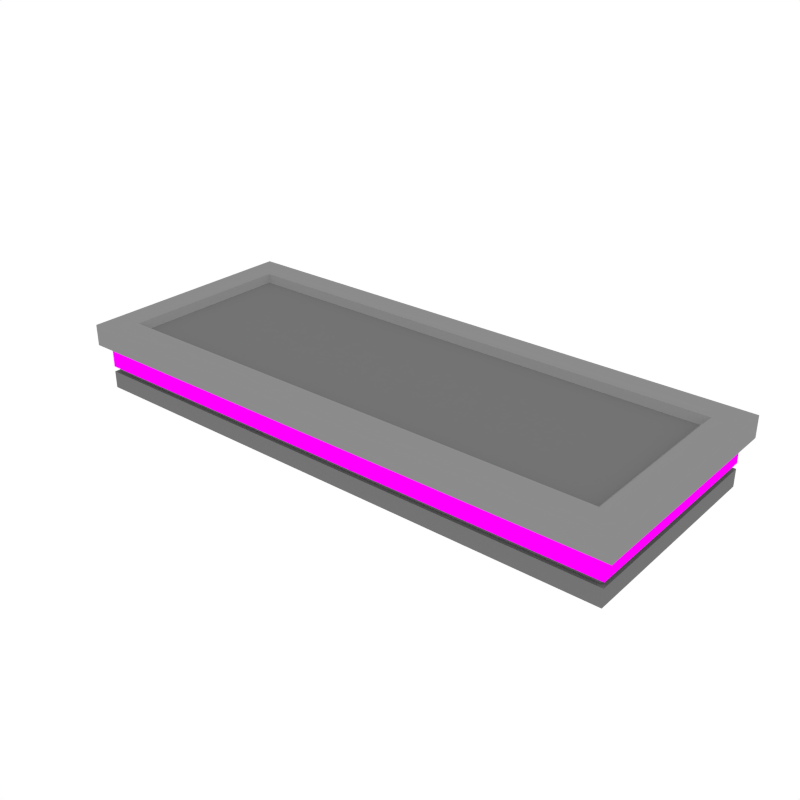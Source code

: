 # Source: Platform_2x1_Empty.blend  (saved by Blender 2.79.0; exported with 4.5.12 LTS)
import bpy
from mathutils import Matrix  # noqa: F401  (used for matrix-valued properties, if any)

bpy.ops.wm.read_factory_settings(use_empty=True)
scene = bpy.context.scene
scene.name = 'Scene'

# ---- collections
col_collection_1 = bpy.data.collections.new('Collection 1'); scene.collection.children.link(col_collection_1)

# ---- images (referenced by path relative to the original .blend; pixels are not part of the script)
import os
ASSET_DIR = os.environ.get("B2B_ASSET_DIR", "")  # directory of the original .blend (textures are referenced by path, not embedded)
HERE = os.path.dirname(os.path.abspath(__file__))  # packed textures are extracted next to this script under _unpacked/

def load_image(name, relpath, width, height, colorspace="sRGB"):
    """Load a texture the original file referenced (path relative to the .blend, or extracted next to this script)."""
    p = next((c for c in (os.path.join(HERE, relpath), os.path.join(ASSET_DIR, relpath)) if relpath and os.path.exists(c)), "")
    if p:
        img = bpy.data.images.load(p, check_existing=True)
        img.name = name
    else:  # same state as the original file: an image datablock whose file is absent (Cycles renders it pink)
        img = bpy.data.images.new(name, width, height)
        img.source = "FILE"
        img.filepath = "//" + (relpath or name)
    img.colorspace_settings.name = colorspace
    return img
img_sign_transparent_png = load_image('Sign_Transparent.png', 'Sign_Transparent.png', 1024, 1024, 'sRGB')

# ---- materials (node trees are filled in below, after node groups)
mat_grey = bpy.data.materials.new('Grey')
mat_grey.alpha_threshold = 0.0
mat_grey.diffuse_color = (0.1734, 0.1734, 0.1734, 1.0)
mat_grey.roughness = 0.5
mat_lightgrey = bpy.data.materials.new('LightGrey')
mat_lightgrey.alpha_threshold = 0.0
mat_lightgrey.diffuse_color = (0.2598, 0.2598, 0.2598, 1.0)
mat_lightgrey.roughness = 0.5
mat_texture_transparent = bpy.data.materials.new('Texture_Transparent')
mat_texture_transparent.alpha_threshold = 0.0
mat_texture_transparent.roughness = 0.5

# ---- material node trees
mat_texture_transparent.use_nodes = True; mat_texture_transparent.node_tree.nodes.clear()
_N = mat_texture_transparent.node_tree.nodes; _L = mat_texture_transparent.node_tree.links
n0 = _N.new('ShaderNodeOutputMaterial'); n0.name = 'Material Output'; n0.location = (450, 300)
n1 = _N.new('ShaderNodeEmission'); n1.name = 'Emission'; n1.location = (10, 300)
n2 = _N.new('ShaderNodeMixShader'); n2.name = 'Mix Shader'; n2.location = (230, 302)
n3 = _N.new('ShaderNodeBsdfTransparent'); n3.name = 'Transparent BSDF'; n3.location = (14, 123)
n4 = _N.new('ShaderNodeTexImage'); n4.name = 'Image Texture'; n4.location = (-390, 312)
n4.width = 140
n4.image = img_sign_transparent_png
_L.new(n4.outputs[0], n1.inputs[0])
_L.new(n2.outputs[0], n0.inputs[0])
_L.new(n4.outputs[1], n2.inputs[0])
_L.new(n3.outputs[0], n2.inputs[1])
_L.new(n1.outputs[0], n2.inputs[2])
n0.is_active_output = True

# ---- world
world_world = bpy.data.worlds.new('World'); scene.world = world_world
world_world.color = (1.0, 1.0, 1.0)
world_world.use_sun_shadow = False
world_world.sun_shadow_jitter_overblur = 0.0
world_world.cycles.sampling_method = 'NONE'
world_world.cycles.sample_map_resolution = 256

# ---- meshes
me_cube_101 = bpy.data.meshes.new('Cube.101')
me_cube_101.from_pydata([(-0.9174, -0.3572, -0.1203), (-0.9463, -0.386, 0.104), (-0.9174, 0.3572, -0.1203), (-0.9463, 0.386, 0.104), (0.9174, -0.3572, -0.1203), (0.9463, -0.386, 0.104), (0.9174, 0.3572, -0.1203), (0.9463, 0.386, 0.104), (-0.9463, -0.386, 0.03321), (-0.9463, 0.386, 0.03321), (0.9463, 0.386, 0.03321), (0.9463, -0.386, 0.03321), (-0.8518, -0.2915, 0.104), (-0.8518, 0.2915, 0.104), (0.8518, 0.2915, 0.104), (0.8518, -0.2915, 0.104), (-0.8323, -0.2721, 0.08173), (-0.8323, 0.2721, 0.08173), (0.8323, 0.2721, 0.08173), (0.8323, -0.2721, 0.08173), (-0.9174, 0.3572, 0.01263), (0.9174, 0.3572, 0.01263), (0.9174, -0.3572, 0.01263), (-0.9174, -0.3572, 0.01263), (-0.9174, 0.3572, -0.04493), (-0.9174, 0.3572, -0.06271), (0.9174, 0.3572, -0.04493), (0.9174, 0.3572, -0.06271), (0.9174, -0.3572, -0.04493), (0.9174, -0.3572, -0.06271), (-0.9174, -0.3572, -0.06271), (-0.9174, -0.3572, -0.04493), (-0.9032, 0.3429, -0.04505), (-0.9032, 0.3429, -0.06259), (0.9032, 0.3429, -0.04505), (0.9032, 0.3429, -0.06259), (0.9032, -0.3429, -0.04505), (0.9032, -0.3429, -0.06259), (-0.9032, -0.3429, -0.06259), (-0.9032, -0.3429, -0.04505)], [], [(8, 1, 3, 9), (9, 3, 7, 10), (10, 7, 5, 11), (11, 5, 1, 8), (2, 6, 4, 0), (5, 7, 14, 15), (22, 11, 8, 23), (21, 10, 11, 22), (20, 9, 10, 21), (23, 8, 9, 20), (12, 15, 19, 16), (3, 1, 12, 13), (1, 5, 15, 12), (7, 3, 13, 14), (18, 17, 16, 19), (14, 13, 17, 18), (15, 14, 18, 19), (13, 12, 16, 17), (31, 23, 20, 24), (24, 20, 21, 26), (26, 21, 22, 28), (28, 22, 23, 31), (4, 29, 30, 0), (26, 28, 36, 34), (6, 27, 29, 4), (24, 26, 34, 32), (2, 25, 27, 6), (31, 24, 32, 39), (0, 30, 25, 2), (30, 29, 37, 38), (37, 36, 39, 38), (35, 34, 36, 37), (33, 32, 34, 35), (38, 39, 32, 33), (28, 31, 39, 36), (25, 30, 38, 33), (27, 25, 33, 35), (29, 27, 35, 37)])
me_cube_101.polygons.foreach_set('material_index', [1, 1, 1, 1, 0, 1, 0, 0, 0, 0, 1, 1, 1, 1, 0, 1, 1, 1, 2, 2, 2, 2, 0, 0, 0, 0, 0, 0, 0, 0, 0, 0, 0, 0, 0, 0, 0, 0])
_uv = me_cube_101.uv_layers.new(name='UVMap')
_uv.uv.foreach_set('vector', [0.0, 0.0, 0.0, 0.0, 0.0, 0.0, 0.0, 0.0, 0.0, 0.0, 0.0, 0.0, 0.0, 0.0, 0.0, 0.0, 0.0, 0.0, 0.0, 0.0, 0.0, 0.0, 0.0, 0.0, 0.0, 0.0, 0.0, 0.0, 0.0, 0.0, 0.0, 0.0, 0.0, 0.0, 0.0, 0.0, 0.0, 0.0, 0.0, 0.0, 0.0, 0.0, 0.0, 0.0, 0.0, 0.0, 0.0, 0.0, 0.0, 0.0, 0.0, 0.0, 0.0, 0.0, 0.0, 0.0, 0.0, 0.0, 0.0, 0.0, 0.0, 0.0, 0.0, 0.0, 0.0, 0.0, 0.0, 0.0, 0.0, 0.0, 0.0, 0.0, 0.0, 0.0, 0.0, 0.0, 0.0, 0.0, 0.0, 0.0, 0.0, 0.0, 0.0, 0.0, 0.0, 0.0, 0.0, 0.0, 0.0, 0.0, 0.0, 0.0, 0.0, 0.0, 0.0, 0.0, 0.0, 0.0, 0.0, 0.0, 0.0, 0.0, 0.0, 0.0, 0.0, 0.0, 0.0, 0.0, 0.0, 0.0, 0.0, 0.0, 0.0, 0.0, 0.0, 0.0, 0.0, 0.0, 0.0, 0.0, 0.0, 0.0, 0.0, 0.0, 0.0, 0.0, 0.0, 0.0, 0.0, 0.0, 0.0, 0.0, 0.0, 0.0, 0.0, 0.0, 0.0, 0.0, 0.0, 0.0, 0.0, 0.0, 0.0, 0.0, 0.5128, 0.282, 0.5306, 0.3051, 0.5826, 0.3051, 0.5648, 0.282, 0.6081, 0.282, 0.6259, 0.3051, 0.7596, 0.3051, 0.7418, 0.282, 0.5648, 0.282, 0.5826, 0.3051, 0.5306, 0.3051, 0.5128, 0.282, 0.5861, 0.282, 0.6039, 0.3051, 0.4702, 0.3051, 0.4524, 0.282, 0.0, 0.0, 0.0, 0.0, 0.0, 0.0, 0.0, 0.0, 0.0, 0.0, 0.0, 0.0, 0.0, 0.0, 0.0, 0.0, 0.0, 0.0, 0.0, 0.0, 0.0, 0.0, 0.0, 0.0, 0.0, 0.0, 0.0, 0.0, 0.0, 0.0, 0.0, 0.0, 0.0, 0.0, 0.0, 0.0, 0.0, 0.0, 0.0, 0.0, 0.0, 0.0, 0.0, 0.0, 0.0, 0.0, 0.0, 0.0, 0.0, 0.0, 0.0, 0.0, 0.0, 0.0, 0.0, 0.0, 0.0, 0.0, 0.0, 0.0, 0.0, 0.0, 0.0, 0.0, 0.0, 0.0, 0.0, 0.0, 0.0, 0.0, 0.0, 0.0, 0.0, 0.0, 0.0, 0.0, 0.0, 0.0, 0.0, 0.0, 0.0, 0.0, 0.0, 0.0, 0.0, 0.0, 0.0, 0.0, 0.0, 0.0, 0.0, 0.0, 0.0, 0.0, 0.0, 0.0, 0.0, 0.0, 0.0, 0.0, 0.0, 0.0, 0.0, 0.0, 0.0, 0.0, 0.0, 0.0, 0.0, 0.0, 0.0, 0.0, 0.0, 0.0, 0.0, 0.0, 0.0, 0.0, 0.0, 0.0, 0.0, 0.0, 0.0, 0.0, 0.0, 0.0, 0.0, 0.0])
me_cube_101.materials.append(mat_grey)
me_cube_101.materials.append(mat_lightgrey)
me_cube_101.materials.append(mat_texture_transparent)
me_cube_101.use_remesh_preserve_volume = False
me_cube_101.use_remesh_preserve_attributes = False
me_cube_101.use_mirror_vertex_groups = False
me_cube_101.update()

# ---- objects
ob_platform_2x1_empty = bpy.data.objects.new('Platform_2x1_Empty', me_cube_101)

# ---- transforms, parenting, visibility, modifiers, constraints
ob_platform_2x1_empty.location = (0.0, 0.0, 0.0)
ob_platform_2x1_empty.lineart.crease_threshold = 0.0

# ---- collection membership
col_collection_1.objects.link(ob_platform_2x1_empty)

# ---- scene / render settings (as saved in the file)
scene.frame_start = 1; scene.frame_end = 250; scene.frame_set(0)
scene.render.engine = 'CYCLES'
scene.render.resolution_x = 1000
scene.render.resolution_y = 1000
scene.render.dither_intensity = 0.0
scene.cycles.samples = 200
scene.cycles.sampling_pattern = 'TABULATED_SOBOL'
scene.cycles.light_sampling_threshold = 0.0
scene.cycles.use_adaptive_sampling = False
scene.cycles.use_light_tree = False
scene.cycles.caustics_reflective = False
scene.cycles.caustics_refractive = False
scene.cycles.blur_glossy = 0.0
scene.cycles.max_bounces = 2
scene.cycles.pixel_filter_type = 'GAUSSIAN'
scene.cycles.sample_clamp_indirect = 0.0
scene.view_settings.view_transform = 'Standard'
bpy.context.view_layer.update()

# ---- added for rendering (the .blend has no active camera): camera
cam_auto = bpy.data.cameras.new('AutoCamera')
cam_auto.lens = 50.0
cam_auto.sensor_width = 36.0
cam_auto.clip_end = 1000.0
ob_auto_camera = bpy.data.objects.new('AutoCamera', cam_auto)
scene.collection.objects.link(ob_auto_camera)
ob_auto_camera.location = (1.90252, -2.28303, 1.51388)
ob_auto_camera.rotation_euler = (1.09748, -7.21219e-08, 0.694738)
scene.camera = ob_auto_camera
bpy.context.view_layer.update()
